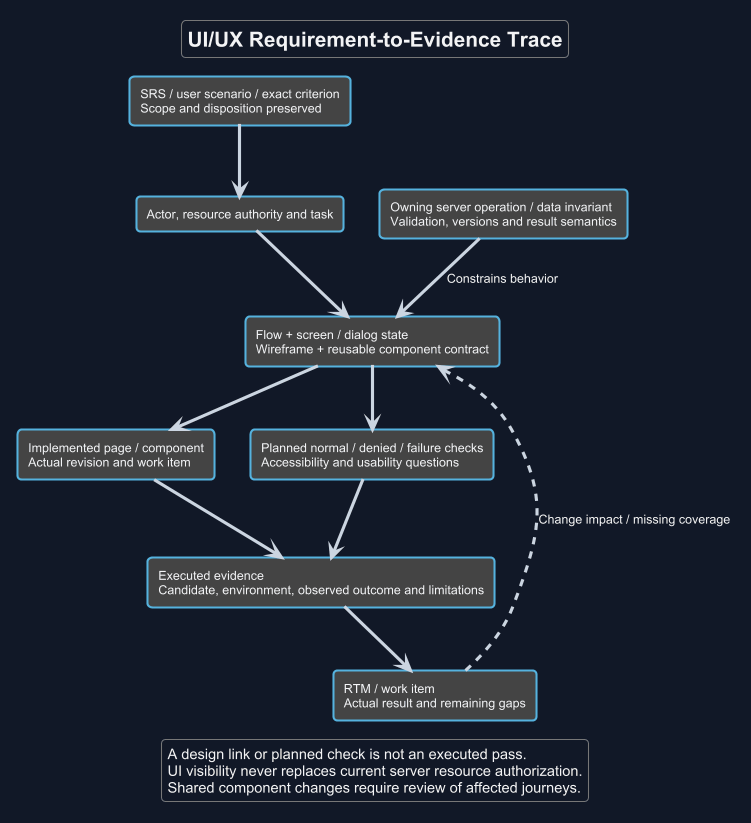

The diagram above was rendered by PlantUML. Its source (embedded in the PNG):
@startuml
!theme cyborg
skinparam backgroundColor #111827
skinparam defaultFontName Arial
skinparam defaultFontColor #F3F4F6
skinparam ArrowColor #CBD5E1
skinparam shadowing false
top to bottom direction
title UI/UX Requirement-to-Evidence Trace
rectangle "SRS / user scenario / exact criterion\nScope and disposition preserved" as source
rectangle "Actor, resource authority and task" as task
rectangle "Flow + screen / dialog state\nWireframe + reusable component contract" as design
rectangle "Owning server operation / data invariant\nValidation, versions and result semantics" as contract
rectangle "Implemented page / component\nActual revision and work item" as implementation
rectangle "Planned normal / denied / failure checks\nAccessibility and usability questions" as checks
rectangle "Executed evidence\nCandidate, environment, observed outcome and limitations" as evidence
rectangle "RTM / work item\nActual result and remaining gaps" as rtm
source --> task
task --> design
contract --> design : Constrains behavior
design --> implementation
design --> checks
implementation --> evidence
checks --> evidence
evidence --> rtm
rtm ..> design : Change impact / missing coverage
legend bottom
  A design link or planned check is not an executed pass.
  UI visibility never replaces current server resource authorization.
  Shared component changes require review of affected journeys.
endlegend
@enduml